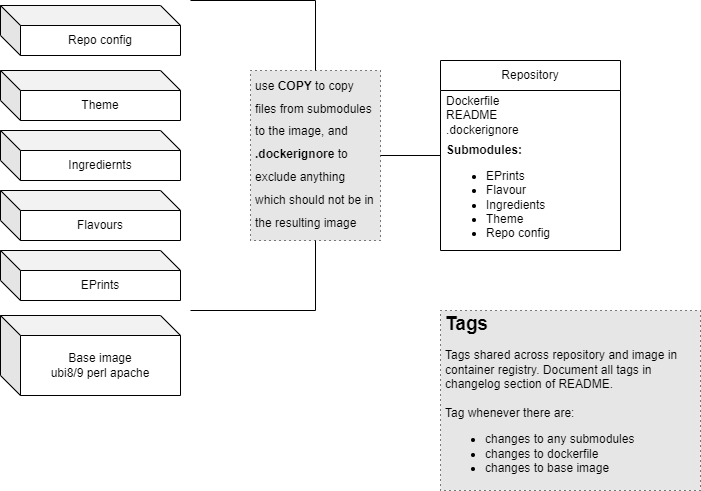

The diagram above was exported from draw.io. Its source (the exported page's mxGraphModel, read from the mxfile embedded in the PNG):
<mxGraphModel dx="880" dy="452" grid="1" gridSize="10" guides="1" tooltips="1" connect="1" arrows="1" fold="1" page="1" pageScale="1" pageWidth="827" pageHeight="1169" math="0" shadow="0">
  <root>
    <mxCell id="0" />
    <mxCell id="1" parent="0" />
    <mxCell id="woiQSh3FvUXSauaji83U-9" value="" style="group" parent="1" vertex="1" connectable="0">
      <mxGeometry x="100" y="585" width="180" height="390" as="geometry" />
    </mxCell>
    <mxCell id="woiQSh3FvUXSauaji83U-1" value="Base image&lt;br&gt;ubi8/9 perl apache" style="shape=cube;whiteSpace=wrap;html=1;boundedLbl=1;backgroundOutline=1;darkOpacity=0.05;darkOpacity2=0.1;" parent="woiQSh3FvUXSauaji83U-9" vertex="1">
      <mxGeometry y="310" width="180" height="80" as="geometry" />
    </mxCell>
    <mxCell id="woiQSh3FvUXSauaji83U-2" value="EPrints" style="shape=cube;whiteSpace=wrap;html=1;boundedLbl=1;backgroundOutline=1;darkOpacity=0.05;darkOpacity2=0.1;" parent="woiQSh3FvUXSauaji83U-9" vertex="1">
      <mxGeometry y="245" width="180" height="50" as="geometry" />
    </mxCell>
    <mxCell id="woiQSh3FvUXSauaji83U-4" value="Ingrediernts" style="shape=cube;whiteSpace=wrap;html=1;boundedLbl=1;backgroundOutline=1;darkOpacity=0.05;darkOpacity2=0.1;" parent="woiQSh3FvUXSauaji83U-9" vertex="1">
      <mxGeometry y="125" width="180" height="50" as="geometry" />
    </mxCell>
    <mxCell id="woiQSh3FvUXSauaji83U-5" value="Flavours" style="shape=cube;whiteSpace=wrap;html=1;boundedLbl=1;backgroundOutline=1;darkOpacity=0.05;darkOpacity2=0.1;" parent="woiQSh3FvUXSauaji83U-9" vertex="1">
      <mxGeometry y="185" width="180" height="50" as="geometry" />
    </mxCell>
    <mxCell id="woiQSh3FvUXSauaji83U-7" value="Theme" style="shape=cube;whiteSpace=wrap;html=1;boundedLbl=1;backgroundOutline=1;darkOpacity=0.05;darkOpacity2=0.1;" parent="woiQSh3FvUXSauaji83U-9" vertex="1">
      <mxGeometry y="65" width="180" height="50" as="geometry" />
    </mxCell>
    <mxCell id="woiQSh3FvUXSauaji83U-8" value="Repo config" style="shape=cube;whiteSpace=wrap;html=1;boundedLbl=1;backgroundOutline=1;darkOpacity=0.05;darkOpacity2=0.1;" parent="woiQSh3FvUXSauaji83U-9" vertex="1">
      <mxGeometry width="180" height="50" as="geometry" />
    </mxCell>
    <mxCell id="PXUQ8OGrvhxgz1FBDA1T-2" value="Repository" style="swimlane;fontStyle=0;childLayout=stackLayout;horizontal=1;startSize=30;horizontalStack=0;resizeParent=1;resizeParentMax=0;resizeLast=0;collapsible=1;marginBottom=0;whiteSpace=wrap;html=1;" parent="1" vertex="1">
      <mxGeometry x="540" y="640" width="180" height="190" as="geometry">
        <mxRectangle x="510" y="675" width="100" height="30" as="alternateBounds" />
      </mxGeometry>
    </mxCell>
    <mxCell id="PXUQ8OGrvhxgz1FBDA1T-3" value="Dockerfile&lt;br&gt;README&lt;br&gt;.dockerignore" style="text;strokeColor=none;fillColor=none;align=left;verticalAlign=middle;spacingLeft=4;spacingRight=4;overflow=hidden;points=[[0,0.5],[1,0.5]];portConstraint=eastwest;rotatable=0;whiteSpace=wrap;html=1;" parent="PXUQ8OGrvhxgz1FBDA1T-2" vertex="1">
      <mxGeometry y="30" width="180" height="50" as="geometry" />
    </mxCell>
    <mxCell id="PXUQ8OGrvhxgz1FBDA1T-4" value="&lt;b&gt;Submodules:&lt;/b&gt;&lt;br&gt;&lt;ul&gt;&lt;li&gt;EPrints&lt;/li&gt;&lt;li&gt;Flavour&lt;/li&gt;&lt;li&gt;Ingredients&lt;/li&gt;&lt;li&gt;Theme&lt;/li&gt;&lt;li&gt;Repo config&lt;/li&gt;&lt;/ul&gt;" style="text;strokeColor=none;fillColor=none;align=left;verticalAlign=middle;spacingLeft=4;spacingRight=4;overflow=hidden;points=[[0,0.5],[1,0.5]];portConstraint=eastwest;rotatable=0;whiteSpace=wrap;html=1;" parent="PXUQ8OGrvhxgz1FBDA1T-2" vertex="1">
      <mxGeometry y="80" width="180" height="110" as="geometry" />
    </mxCell>
    <mxCell id="PXUQ8OGrvhxgz1FBDA1T-8" value="&lt;h1 style=&quot;font-size: 19px;&quot;&gt;Tags&lt;/h1&gt;&lt;div&gt;&lt;span style=&quot;background-color: initial;&quot;&gt;Tags shared across repository and image in container registry. Document all tags in changelog section of README.&amp;nbsp;&lt;/span&gt;&lt;/div&gt;&lt;div&gt;&lt;span style=&quot;background-color: initial;&quot;&gt;&lt;br&gt;&lt;/span&gt;&lt;/div&gt;&lt;div&gt;&lt;span style=&quot;background-color: initial;&quot;&gt;Tag whenever there are:&lt;/span&gt;&lt;br&gt;&lt;/div&gt;&lt;p&gt;&lt;/p&gt;&lt;ul&gt;&lt;li&gt;changes to any submodules&lt;/li&gt;&lt;li&gt;changes to dockerfile&lt;/li&gt;&lt;li&gt;changes to base image&lt;/li&gt;&lt;/ul&gt;&lt;p&gt;&lt;/p&gt;" style="text;html=1;strokeColor=default;fillColor=#E6E6E6;spacing=5;spacingTop=-20;whiteSpace=wrap;overflow=hidden;rounded=0;glass=0;shadow=0;dashed=1;dashPattern=1 4;" parent="1" vertex="1">
      <mxGeometry x="540" y="890" width="260" height="180" as="geometry" />
    </mxCell>
    <mxCell id="PXUQ8OGrvhxgz1FBDA1T-9" value="" style="strokeWidth=1;html=1;shape=mxgraph.flowchart.annotation_2;align=left;labelPosition=right;pointerEvents=1;fontSize=19;direction=west;" parent="1" vertex="1">
      <mxGeometry x="290" y="580" width="250" height="310" as="geometry" />
    </mxCell>
    <mxCell id="PXUQ8OGrvhxgz1FBDA1T-11" value="&lt;h1 style=&quot;font-size: 19px;&quot;&gt;&lt;span style=&quot;background-color: initial; font-size: 12px; font-weight: normal;&quot;&gt;use &lt;/span&gt;&lt;span style=&quot;background-color: initial; font-size: 12px;&quot;&gt;COPY&lt;/span&gt;&lt;span style=&quot;background-color: initial; font-size: 12px; font-weight: normal;&quot;&gt; to copy files from submodules to the image, and &lt;/span&gt;&lt;span style=&quot;background-color: initial; font-size: 12px;&quot;&gt;.dockerignor&lt;/span&gt;&lt;span style=&quot;background-color: initial; font-size: 12px;&quot;&gt;e&lt;/span&gt;&lt;span style=&quot;background-color: initial; font-size: 12px; font-weight: normal;&quot;&gt; to exclude anything which should not be in the resulting image&lt;/span&gt;&lt;/h1&gt;&lt;p&gt;&lt;/p&gt;" style="text;html=1;strokeColor=default;fillColor=#E6E6E6;spacing=5;spacingTop=-20;whiteSpace=wrap;overflow=hidden;rounded=0;glass=0;shadow=0;dashed=1;dashPattern=1 4;" parent="1" vertex="1">
      <mxGeometry x="350" y="650" width="130" height="170" as="geometry" />
    </mxCell>
  </root>
</mxGraphModel>